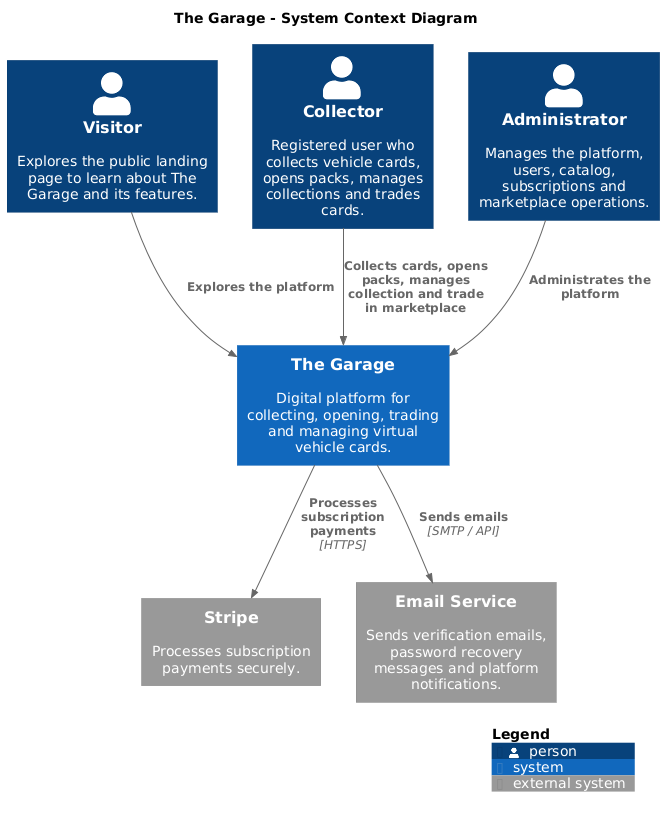

The diagram above was rendered by PlantUML. Its source (embedded in the PNG):
@startuml ContextDiagram

!include ../../plantuml/C4_Context.puml

title The Garage - System Context Diagram

LAYOUT_WITH_LEGEND()

' People who have contact or interact with the system

Person(visitor, "Visitor", "Explores the public landing page to learn about The Garage and its features.")

Person(collector, "Collector", "Registered user who collects vehicle cards, opens packs, manages collections and trades cards.")

Person(admin, "Administrator", "Manages the platform, users, catalog, subscriptions and marketplace operations.")


' Main Software System

System(garage, "The Garage", "Digital platform for collecting, opening, trading and managing virtual vehicle cards.")


' External Systems


System_Ext(stripe, "Stripe", "Processes subscription payments securely.")

System_Ext(email, "Email Service", "Sends verification emails, password recovery messages and platform notifications.")


' Relationships or links


Rel(visitor, garage, "Explores the platform")

Rel(collector, garage, "Collects cards, opens packs, manages collection and trade in marketplace")

Rel(admin, garage, "Administrates the platform")

Rel(garage, stripe, "Processes subscription payments", "HTTPS")

Rel(garage, email, "Sends emails", "SMTP / API")

SHOW_LEGEND()

@enduml